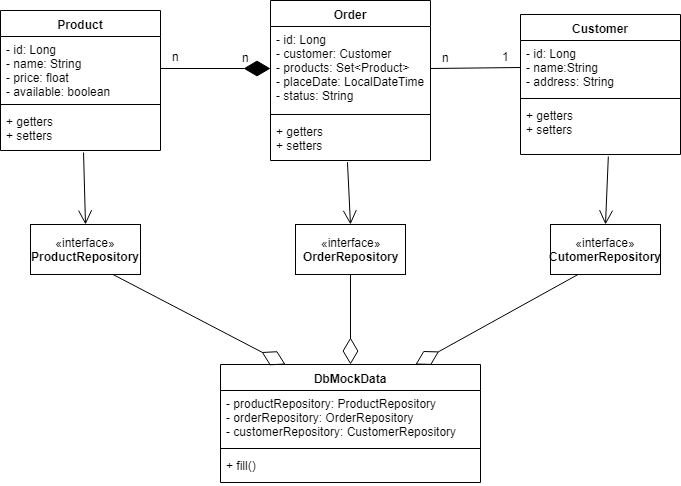

The diagram above was exported from draw.io. Its source (the exported page's mxGraphModel, read from the mxfile embedded in the PNG):
<mxGraphModel dx="1081" dy="687" grid="1" gridSize="10" guides="1" tooltips="1" connect="1" arrows="1" fold="1" page="1" pageScale="1" pageWidth="827" pageHeight="1169" math="0" shadow="0">
  <root>
    <mxCell id="0" />
    <mxCell id="1" parent="0" />
    <mxCell id="TRp4Vmo-0R3dU8FlxMCj-11" value="Product" style="swimlane;fontStyle=1;align=center;verticalAlign=top;childLayout=stackLayout;horizontal=1;startSize=26;horizontalStack=0;resizeParent=1;resizeParentMax=0;resizeLast=0;collapsible=1;marginBottom=0;" parent="1" vertex="1">
      <mxGeometry x="80" y="206" width="160" height="140" as="geometry">
        <mxRectangle x="80" y="206" width="70" height="26" as="alternateBounds" />
      </mxGeometry>
    </mxCell>
    <mxCell id="TRp4Vmo-0R3dU8FlxMCj-12" value="- id: Long&#10;- name: String&#10;- price: float&#10;- available: boolean" style="text;strokeColor=none;fillColor=none;align=left;verticalAlign=top;spacingLeft=4;spacingRight=4;overflow=hidden;rotatable=0;points=[[0,0.5],[1,0.5]];portConstraint=eastwest;" parent="TRp4Vmo-0R3dU8FlxMCj-11" vertex="1">
      <mxGeometry y="26" width="160" height="64" as="geometry" />
    </mxCell>
    <mxCell id="TRp4Vmo-0R3dU8FlxMCj-13" value="" style="line;strokeWidth=1;fillColor=none;align=left;verticalAlign=middle;spacingTop=-1;spacingLeft=3;spacingRight=3;rotatable=0;labelPosition=right;points=[];portConstraint=eastwest;" parent="TRp4Vmo-0R3dU8FlxMCj-11" vertex="1">
      <mxGeometry y="90" width="160" height="8" as="geometry" />
    </mxCell>
    <mxCell id="TRp4Vmo-0R3dU8FlxMCj-14" value="+ getters&#10;+ setters" style="text;strokeColor=none;fillColor=none;align=left;verticalAlign=top;spacingLeft=4;spacingRight=4;overflow=hidden;rotatable=0;points=[[0,0.5],[1,0.5]];portConstraint=eastwest;" parent="TRp4Vmo-0R3dU8FlxMCj-11" vertex="1">
      <mxGeometry y="98" width="160" height="42" as="geometry" />
    </mxCell>
    <mxCell id="TRp4Vmo-0R3dU8FlxMCj-15" value="Order" style="swimlane;fontStyle=1;align=center;verticalAlign=top;childLayout=stackLayout;horizontal=1;startSize=26;horizontalStack=0;resizeParent=1;resizeParentMax=0;resizeLast=0;collapsible=1;marginBottom=0;" parent="1" vertex="1">
      <mxGeometry x="350" y="196" width="160" height="160" as="geometry" />
    </mxCell>
    <mxCell id="TRp4Vmo-0R3dU8FlxMCj-16" value="- id: Long&#10;- customer: Customer &#10;- products: Set&lt;Product&gt;&#10;- placeDate: LocalDateTime&#10;- status: String" style="text;strokeColor=none;fillColor=none;align=left;verticalAlign=top;spacingLeft=4;spacingRight=4;overflow=hidden;rotatable=0;points=[[0,0.5],[1,0.5]];portConstraint=eastwest;" parent="TRp4Vmo-0R3dU8FlxMCj-15" vertex="1">
      <mxGeometry y="26" width="160" height="84" as="geometry" />
    </mxCell>
    <mxCell id="TRp4Vmo-0R3dU8FlxMCj-17" value="" style="line;strokeWidth=1;fillColor=none;align=left;verticalAlign=middle;spacingTop=-1;spacingLeft=3;spacingRight=3;rotatable=0;labelPosition=right;points=[];portConstraint=eastwest;" parent="TRp4Vmo-0R3dU8FlxMCj-15" vertex="1">
      <mxGeometry y="110" width="160" height="8" as="geometry" />
    </mxCell>
    <mxCell id="TRp4Vmo-0R3dU8FlxMCj-18" value="+ getters&#10;+ setters" style="text;strokeColor=none;fillColor=none;align=left;verticalAlign=top;spacingLeft=4;spacingRight=4;overflow=hidden;rotatable=0;points=[[0,0.5],[1,0.5]];portConstraint=eastwest;" parent="TRp4Vmo-0R3dU8FlxMCj-15" vertex="1">
      <mxGeometry y="118" width="160" height="42" as="geometry" />
    </mxCell>
    <mxCell id="TRp4Vmo-0R3dU8FlxMCj-19" value="Customer" style="swimlane;fontStyle=1;align=center;verticalAlign=top;childLayout=stackLayout;horizontal=1;startSize=26;horizontalStack=0;resizeParent=1;resizeParentMax=0;resizeLast=0;collapsible=1;marginBottom=0;" parent="1" vertex="1">
      <mxGeometry x="600" y="210" width="160" height="140" as="geometry" />
    </mxCell>
    <mxCell id="TRp4Vmo-0R3dU8FlxMCj-20" value="- id: Long&#10;- name:String &#10;- address: String" style="text;strokeColor=none;fillColor=none;align=left;verticalAlign=top;spacingLeft=4;spacingRight=4;overflow=hidden;rotatable=0;points=[[0,0.5],[1,0.5]];portConstraint=eastwest;" parent="TRp4Vmo-0R3dU8FlxMCj-19" vertex="1">
      <mxGeometry y="26" width="160" height="54" as="geometry" />
    </mxCell>
    <mxCell id="TRp4Vmo-0R3dU8FlxMCj-21" value="" style="line;strokeWidth=1;fillColor=none;align=left;verticalAlign=middle;spacingTop=-1;spacingLeft=3;spacingRight=3;rotatable=0;labelPosition=right;points=[];portConstraint=eastwest;" parent="TRp4Vmo-0R3dU8FlxMCj-19" vertex="1">
      <mxGeometry y="80" width="160" height="8" as="geometry" />
    </mxCell>
    <mxCell id="TRp4Vmo-0R3dU8FlxMCj-22" value="+ getters&#10;+ setters" style="text;strokeColor=none;fillColor=none;align=left;verticalAlign=top;spacingLeft=4;spacingRight=4;overflow=hidden;rotatable=0;points=[[0,0.5],[1,0.5]];portConstraint=eastwest;" parent="TRp4Vmo-0R3dU8FlxMCj-19" vertex="1">
      <mxGeometry y="88" width="160" height="52" as="geometry" />
    </mxCell>
    <mxCell id="TRp4Vmo-0R3dU8FlxMCj-26" value="n" style="text;html=1;resizable=0;points=[];autosize=1;align=left;verticalAlign=top;spacingTop=-4;" parent="1" vertex="1">
      <mxGeometry x="250" y="243" width="20" height="20" as="geometry" />
    </mxCell>
    <mxCell id="TRp4Vmo-0R3dU8FlxMCj-27" value="n" style="text;html=1;resizable=0;points=[];autosize=1;align=left;verticalAlign=top;spacingTop=-4;" parent="1" vertex="1">
      <mxGeometry x="320" y="244" width="20" height="20" as="geometry" />
    </mxCell>
    <mxCell id="TRp4Vmo-0R3dU8FlxMCj-29" value="n" style="text;html=1;resizable=0;points=[];autosize=1;align=left;verticalAlign=top;spacingTop=-4;" parent="1" vertex="1">
      <mxGeometry x="520" y="244" width="20" height="20" as="geometry" />
    </mxCell>
    <mxCell id="TRp4Vmo-0R3dU8FlxMCj-47" value="«interface»&lt;br&gt;&lt;b&gt;ProductRepository&lt;/b&gt;" style="html=1;" parent="1" vertex="1">
      <mxGeometry x="110" y="420" width="110" height="50" as="geometry" />
    </mxCell>
    <mxCell id="TRp4Vmo-0R3dU8FlxMCj-48" value="«interface»&lt;br&gt;&lt;b&gt;OrderRepository&lt;/b&gt;" style="html=1;" parent="1" vertex="1">
      <mxGeometry x="375" y="420" width="110" height="50" as="geometry" />
    </mxCell>
    <mxCell id="TRp4Vmo-0R3dU8FlxMCj-49" value="«interface»&lt;br&gt;&lt;b&gt;CutomerRepository&lt;/b&gt;" style="html=1;" parent="1" vertex="1">
      <mxGeometry x="630" y="420" width="110" height="50" as="geometry" />
    </mxCell>
    <mxCell id="bGYFitAvwfhxaLgGt7f0-1" value="" style="endArrow=open;endFill=1;endSize=12;html=1;exitX=0.519;exitY=1.048;exitDx=0;exitDy=0;exitPerimeter=0;entryX=0.5;entryY=0;entryDx=0;entryDy=0;" edge="1" parent="1" source="TRp4Vmo-0R3dU8FlxMCj-14" target="TRp4Vmo-0R3dU8FlxMCj-47">
      <mxGeometry width="160" relative="1" as="geometry">
        <mxPoint x="80" y="490" as="sourcePoint" />
        <mxPoint x="240" y="490" as="targetPoint" />
      </mxGeometry>
    </mxCell>
    <mxCell id="bGYFitAvwfhxaLgGt7f0-2" value="" style="endArrow=open;endFill=1;endSize=12;html=1;exitX=0.481;exitY=1.038;exitDx=0;exitDy=0;exitPerimeter=0;entryX=0.5;entryY=0;entryDx=0;entryDy=0;" edge="1" parent="1" source="TRp4Vmo-0R3dU8FlxMCj-18" target="TRp4Vmo-0R3dU8FlxMCj-48">
      <mxGeometry width="160" relative="1" as="geometry">
        <mxPoint x="173.03999999999996" y="358.0160000000001" as="sourcePoint" />
        <mxPoint x="175" y="430" as="targetPoint" />
      </mxGeometry>
    </mxCell>
    <mxCell id="bGYFitAvwfhxaLgGt7f0-3" value="" style="endArrow=open;endFill=1;endSize=12;html=1;exitX=0.549;exitY=1.038;exitDx=0;exitDy=0;exitPerimeter=0;entryX=0.5;entryY=0;entryDx=0;entryDy=0;" edge="1" parent="1" source="TRp4Vmo-0R3dU8FlxMCj-22" target="TRp4Vmo-0R3dU8FlxMCj-49">
      <mxGeometry width="160" relative="1" as="geometry">
        <mxPoint x="183.03999999999996" y="368.0160000000001" as="sourcePoint" />
        <mxPoint x="185" y="440" as="targetPoint" />
      </mxGeometry>
    </mxCell>
    <mxCell id="bGYFitAvwfhxaLgGt7f0-4" value="DbMockData" style="swimlane;fontStyle=1;align=center;verticalAlign=top;childLayout=stackLayout;horizontal=1;startSize=26;horizontalStack=0;resizeParent=1;resizeParentMax=0;resizeLast=0;collapsible=1;marginBottom=0;" vertex="1" parent="1">
      <mxGeometry x="300" y="560" width="260" height="118" as="geometry">
        <mxRectangle x="80" y="206" width="70" height="26" as="alternateBounds" />
      </mxGeometry>
    </mxCell>
    <mxCell id="bGYFitAvwfhxaLgGt7f0-5" value="- productRepository: ProductRepository&#10;- orderRepository: OrderRepository&#10;- customerRepository: CustomerRepository" style="text;strokeColor=none;fillColor=none;align=left;verticalAlign=top;spacingLeft=4;spacingRight=4;overflow=hidden;rotatable=0;points=[[0,0.5],[1,0.5]];portConstraint=eastwest;" vertex="1" parent="bGYFitAvwfhxaLgGt7f0-4">
      <mxGeometry y="26" width="260" height="54" as="geometry" />
    </mxCell>
    <mxCell id="bGYFitAvwfhxaLgGt7f0-6" value="" style="line;strokeWidth=1;fillColor=none;align=left;verticalAlign=middle;spacingTop=-1;spacingLeft=3;spacingRight=3;rotatable=0;labelPosition=right;points=[];portConstraint=eastwest;" vertex="1" parent="bGYFitAvwfhxaLgGt7f0-4">
      <mxGeometry y="80" width="260" height="8" as="geometry" />
    </mxCell>
    <mxCell id="bGYFitAvwfhxaLgGt7f0-7" value="+ fill()" style="text;strokeColor=none;fillColor=none;align=left;verticalAlign=top;spacingLeft=4;spacingRight=4;overflow=hidden;rotatable=0;points=[[0,0.5],[1,0.5]];portConstraint=eastwest;" vertex="1" parent="bGYFitAvwfhxaLgGt7f0-4">
      <mxGeometry y="88" width="260" height="30" as="geometry" />
    </mxCell>
    <mxCell id="bGYFitAvwfhxaLgGt7f0-8" value="" style="endArrow=none;html=1;entryX=0;entryY=0.5;entryDx=0;entryDy=0;exitX=1;exitY=0.5;exitDx=0;exitDy=0;" edge="1" parent="1" source="TRp4Vmo-0R3dU8FlxMCj-16" target="TRp4Vmo-0R3dU8FlxMCj-20">
      <mxGeometry width="50" height="50" relative="1" as="geometry">
        <mxPoint x="250" y="274.0000000000001" as="sourcePoint" />
        <mxPoint x="360" y="274.0000000000001" as="targetPoint" />
      </mxGeometry>
    </mxCell>
    <mxCell id="bGYFitAvwfhxaLgGt7f0-9" value="1" style="text;html=1;resizable=0;points=[];autosize=1;align=left;verticalAlign=top;spacingTop=-4;" vertex="1" parent="1">
      <mxGeometry x="580" y="243" width="20" height="20" as="geometry" />
    </mxCell>
    <mxCell id="bGYFitAvwfhxaLgGt7f0-10" value="" style="endArrow=diamondThin;endFill=1;endSize=24;html=1;exitX=1;exitY=0.5;exitDx=0;exitDy=0;entryX=0;entryY=0.5;entryDx=0;entryDy=0;" edge="1" parent="1" source="TRp4Vmo-0R3dU8FlxMCj-12" target="TRp4Vmo-0R3dU8FlxMCj-16">
      <mxGeometry width="160" relative="1" as="geometry">
        <mxPoint x="80" y="710" as="sourcePoint" />
        <mxPoint x="290" y="400" as="targetPoint" />
      </mxGeometry>
    </mxCell>
    <mxCell id="bGYFitAvwfhxaLgGt7f0-11" value="" style="endArrow=diamondThin;endFill=0;endSize=24;html=1;exitX=0.75;exitY=1;exitDx=0;exitDy=0;entryX=0.25;entryY=0;entryDx=0;entryDy=0;" edge="1" parent="1" source="TRp4Vmo-0R3dU8FlxMCj-47" target="bGYFitAvwfhxaLgGt7f0-4">
      <mxGeometry width="160" relative="1" as="geometry">
        <mxPoint x="80" y="710" as="sourcePoint" />
        <mxPoint x="240" y="710" as="targetPoint" />
      </mxGeometry>
    </mxCell>
    <mxCell id="bGYFitAvwfhxaLgGt7f0-12" value="" style="endArrow=diamondThin;endFill=0;endSize=24;html=1;exitX=0.5;exitY=1;exitDx=0;exitDy=0;entryX=0.5;entryY=0;entryDx=0;entryDy=0;" edge="1" parent="1" source="TRp4Vmo-0R3dU8FlxMCj-48" target="bGYFitAvwfhxaLgGt7f0-4">
      <mxGeometry width="160" relative="1" as="geometry">
        <mxPoint x="175" y="480" as="sourcePoint" />
        <mxPoint x="375" y="570" as="targetPoint" />
      </mxGeometry>
    </mxCell>
    <mxCell id="bGYFitAvwfhxaLgGt7f0-13" value="" style="endArrow=diamondThin;endFill=0;endSize=24;html=1;exitX=0.25;exitY=1;exitDx=0;exitDy=0;entryX=0.75;entryY=0;entryDx=0;entryDy=0;" edge="1" parent="1" source="TRp4Vmo-0R3dU8FlxMCj-49" target="bGYFitAvwfhxaLgGt7f0-4">
      <mxGeometry width="160" relative="1" as="geometry">
        <mxPoint x="440" y="480" as="sourcePoint" />
        <mxPoint x="440" y="570" as="targetPoint" />
      </mxGeometry>
    </mxCell>
  </root>
</mxGraphModel>